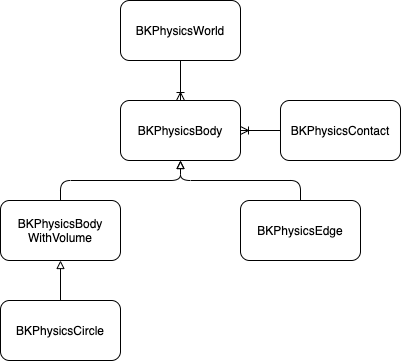

The diagram above was exported from draw.io. Its source (the exported page's mxGraphModel, read from the mxfile embedded in the PNG):
<mxGraphModel dx="1722" dy="943" grid="1" gridSize="10" guides="1" tooltips="1" connect="1" arrows="1" fold="1" page="1" pageScale="1" pageWidth="827" pageHeight="1169" math="0" shadow="0">
  <root>
    <mxCell id="0" />
    <mxCell id="1" parent="0" />
    <mxCell id="2" value="BKPhysicsWorld" style="rounded=1;whiteSpace=wrap;html=1;fontStyle=0" vertex="1" parent="1">
      <mxGeometry x="160" y="710" width="120" height="60" as="geometry" />
    </mxCell>
    <mxCell id="3" value="BKPhysicsBody" style="rounded=1;whiteSpace=wrap;html=1;" vertex="1" parent="1">
      <mxGeometry x="160" y="810" width="120" height="60" as="geometry" />
    </mxCell>
    <mxCell id="4" style="edgeStyle=orthogonalEdgeStyle;rounded=1;orthogonalLoop=1;jettySize=auto;html=1;strokeColor=#000000;endArrow=block;endFill=0;" edge="1" source="5" target="3" parent="1">
      <mxGeometry relative="1" as="geometry" />
    </mxCell>
    <mxCell id="5" value="BKPhysicsBody&lt;br&gt;WithVolume" style="rounded=1;html=1;whiteSpace=wrap;" vertex="1" parent="1">
      <mxGeometry x="40" y="910" width="120" height="60" as="geometry" />
    </mxCell>
    <mxCell id="6" value="" style="fontSize=12;html=1;endArrow=ERoneToMany;strokeColor=#000000;entryX=0.5;entryY=0;entryDx=0;entryDy=0;" edge="1" source="2" target="3" parent="1">
      <mxGeometry width="100" height="100" relative="1" as="geometry">
        <mxPoint x="220" y="770" as="sourcePoint" />
        <mxPoint x="220" y="810" as="targetPoint" />
      </mxGeometry>
    </mxCell>
    <mxCell id="7" style="edgeStyle=none;rounded=1;orthogonalLoop=1;jettySize=auto;html=1;strokeColor=#000000;endArrow=block;endFill=0;" edge="1" source="8" target="5" parent="1">
      <mxGeometry relative="1" as="geometry" />
    </mxCell>
    <mxCell id="8" value="BKPhysicsCircle" style="rounded=1;whiteSpace=wrap;html=1;" vertex="1" parent="1">
      <mxGeometry x="40" y="1010" width="120" height="60" as="geometry" />
    </mxCell>
    <mxCell id="9" style="edgeStyle=orthogonalEdgeStyle;rounded=1;orthogonalLoop=1;jettySize=auto;html=1;strokeColor=#000000;endArrow=block;endFill=0;" edge="1" source="10" target="3" parent="1">
      <mxGeometry relative="1" as="geometry" />
    </mxCell>
    <mxCell id="10" value="BKPhysicsEdge" style="rounded=1;whiteSpace=wrap;html=1;" vertex="1" parent="1">
      <mxGeometry x="280" y="910" width="120" height="60" as="geometry" />
    </mxCell>
    <mxCell id="11" value="BKPhysicsContact" style="rounded=1;whiteSpace=wrap;html=1;" vertex="1" parent="1">
      <mxGeometry x="320" y="810" width="120" height="60" as="geometry" />
    </mxCell>
    <mxCell id="12" value="" style="fontSize=12;html=1;endArrow=ERoneToMany;strokeColor=#000000;entryX=1;entryY=0.5;entryDx=0;entryDy=0;exitX=0;exitY=0.5;exitDx=0;exitDy=0;" edge="1" source="11" target="3" parent="1">
      <mxGeometry width="100" height="100" relative="1" as="geometry">
        <mxPoint x="310" y="870" as="sourcePoint" />
        <mxPoint x="410" y="770" as="targetPoint" />
      </mxGeometry>
    </mxCell>
  </root>
</mxGraphModel>